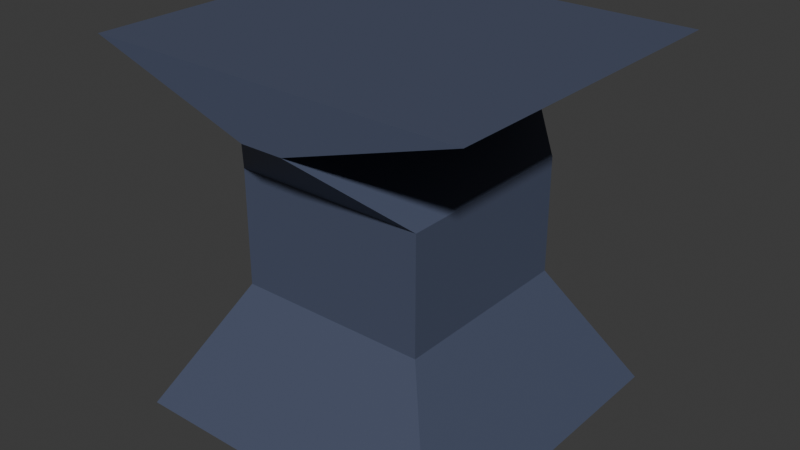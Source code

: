 # Source: block.blend  (saved by Blender 5.0.119; exported with 4.5.12 LTS)
import bpy
from mathutils import Matrix  # noqa: F401  (used for matrix-valued properties, if any)

bpy.ops.wm.read_factory_settings(use_empty=True)
scene = bpy.context.scene
scene.name = 'Scene'

# ---- collections
col_collection = bpy.data.collections.new('Collection'); scene.collection.children.link(col_collection)

# ---- materials (node trees are filled in below, after node groups)
mat_rock = bpy.data.materials.new('Rock')
mat_rock.use_backface_culling_lightprobe_volume = False

# ---- material node trees
mat_rock.use_nodes = True; mat_rock.node_tree.nodes.clear()
_N = mat_rock.node_tree.nodes; _L = mat_rock.node_tree.links
n0 = _N.new('ShaderNodeBsdfPrincipled'); n0.name = 'Principled BSDF'; n0.location = (10, 300)
n0.inputs[0].default_value = (0.07229, 0.08784, 0.1456, 1.0)
n1 = _N.new('ShaderNodeOutputMaterial'); n1.name = 'Material Output'; n1.location = (300, 300)
_L.new(n0.outputs[0], n1.inputs[0])
n1.is_active_output = True

# ---- world
world_world = bpy.data.worlds.new('World'); scene.world = world_world
world_world.use_nodes = True; world_world.node_tree.nodes.clear()
_N = world_world.node_tree.nodes; _L = world_world.node_tree.links
n0 = _N.new('ShaderNodeOutputWorld'); n0.name = 'World Output'; n0.location = (300, 300)
n1 = _N.new('ShaderNodeBackground'); n1.name = 'Background'; n1.location = (10, 300)
n1.inputs[0].default_value = (0.05088, 0.05088, 0.05088, 1.0)
_L.new(n1.outputs[0], n0.inputs[0])
n0.is_active_output = True
world_world.color = (0.05088, 0.05088, 0.05088)
world_world.sun_shadow_jitter_overblur = 0.0

# ---- meshes
me_cube = bpy.data.meshes.new('Cube')
me_cube.from_pydata([(0.5798, 0.5798, -0.2385), (1.0, 1.0, -1.0), (0.5798, -0.5798, -0.2385), (1.0, -1.0, -1.0), (-0.5798, 0.5798, -0.2385), (-1.0, 1.0, -1.0), (-0.5798, -0.5798, -0.2385), (-1.0, -1.0, -1.0), (0.5798, 0.5798, 0.4601), (0.5798, -0.5798, 0.4601), (-0.5798, 0.5798, 0.4601), (-0.5798, -0.5798, 0.4601), (0.1276, 0.9856, 0.8529), (0.1276, -0.9856, 0.8529), (-0.1276, 0.9856, 0.8529), (-0.1276, -0.9856, 0.8529), (1.137, 0.9856, 1.176), (1.137, -0.9856, 1.176), (-1.137, 0.9856, 1.176), (-1.137, -0.9856, 1.176)], [], [(4, 6, 11, 10), (3, 2, 6, 7), (7, 6, 4, 5), (5, 1, 3, 7), (1, 0, 2, 3), (5, 4, 0, 1), (10, 11, 15, 14), (2, 0, 8, 9), (0, 4, 10, 8), (6, 2, 9, 11), (14, 15, 19, 18), (11, 9, 13, 15), (8, 10, 14, 12), (9, 8, 12, 13), (16, 18, 19, 17), (15, 13, 17, 19), (12, 14, 18, 16), (13, 12, 16, 17)])
_uv = me_cube.uv_layers.new(name='UVMap')
_uv.uv.foreach_set('vector', [0.625, 0.25, 0.625, 0.0, 0.625, 0.0, 0.625, 0.25, 0.375, 0.75, 0.625, 0.75, 0.625, 1.0, 0.375, 1.0, 0.375, 0.0, 0.625, 0.0, 0.625, 0.25, 0.375, 0.25, 0.125, 0.5, 0.375, 0.5, 0.375, 0.75, 0.125, 0.75, 0.375, 0.5, 0.625, 0.5, 0.625, 0.75, 0.375, 0.75, 0.375, 0.25, 0.625, 0.25, 0.625, 0.5, 0.375, 0.5, 0.625, 0.25, 0.625, 0.0, 0.625, 0.0, 0.625, 0.25, 0.625, 0.75, 0.625, 0.5, 0.625, 0.5, 0.625, 0.75, 0.625, 0.5, 0.625, 0.25, 0.625, 0.25, 0.625, 0.5, 0.625, 1.0, 0.625, 0.75, 0.625, 0.75, 0.625, 1.0, 0.625, 0.25, 0.625, 0.0, 0.625, 0.0, 0.625, 0.25, 0.625, 1.0, 0.625, 0.75, 0.625, 0.75, 0.625, 1.0, 0.625, 0.5, 0.625, 0.25, 0.625, 0.25, 0.625, 0.5, 0.625, 0.75, 0.625, 0.5, 0.625, 0.5, 0.625, 0.75, 0.625, 0.5, 0.875, 0.5, 0.875, 0.75, 0.625, 0.75, 0.625, 1.0, 0.625, 0.75, 0.625, 0.75, 0.625, 1.0, 0.625, 0.5, 0.625, 0.25, 0.625, 0.25, 0.625, 0.5, 0.625, 0.75, 0.625, 0.5, 0.625, 0.5, 0.625, 0.75])
me_cube.materials.append(mat_rock)
me_cube.use_mirror_vertex_groups = False
me_cube.update()

# ---- objects
ob_cube = bpy.data.objects.new('Cube', me_cube)

# ---- transforms, parenting, visibility, modifiers, constraints
ob_cube.location = (0.0, 0.0, 0.0)
ob_cube.lock_rotations_4d = False
ob_cube.empty_display_type = 'ARROWS'
ob_cube.lineart.crease_threshold = 0.0

# ---- collection membership
col_collection.objects.link(ob_cube)

# ---- scene / render settings (as saved in the file)
scene.frame_start = 1; scene.frame_end = 250; scene.frame_set(1)
scene.render.engine = 'BLENDER_EEVEE_NEXT'
scene.render.bake_bias = 0.0
scene.render.bake_samples = 0
bpy.context.view_layer.update()

# ---- added for rendering (the .blend has no active camera and no usable light): camera, sun
cam_auto = bpy.data.cameras.new('AutoCamera')
cam_auto.lens = 50.0
cam_auto.sensor_width = 36.0
cam_auto.clip_end = 1000.0
ob_auto_camera = bpy.data.objects.new('AutoCamera', cam_auto)
scene.collection.objects.link(ob_auto_camera)
ob_auto_camera.location = (3.45023, -4.14027, 2.84794)
ob_auto_camera.rotation_euler = (1.09748, -7.21219e-08, 0.694738)
scene.camera = ob_auto_camera
light_auto_sun = bpy.data.lights.new('AutoSun', 'SUN')
light_auto_sun.energy = 3.0
light_auto_sun.angle = 0.0523599
ob_auto_sun = bpy.data.objects.new('AutoSun', light_auto_sun)
scene.collection.objects.link(ob_auto_sun)
ob_auto_sun.rotation_euler = (0.872665, 0.174533, 0.523599)
bpy.context.view_layer.update()
